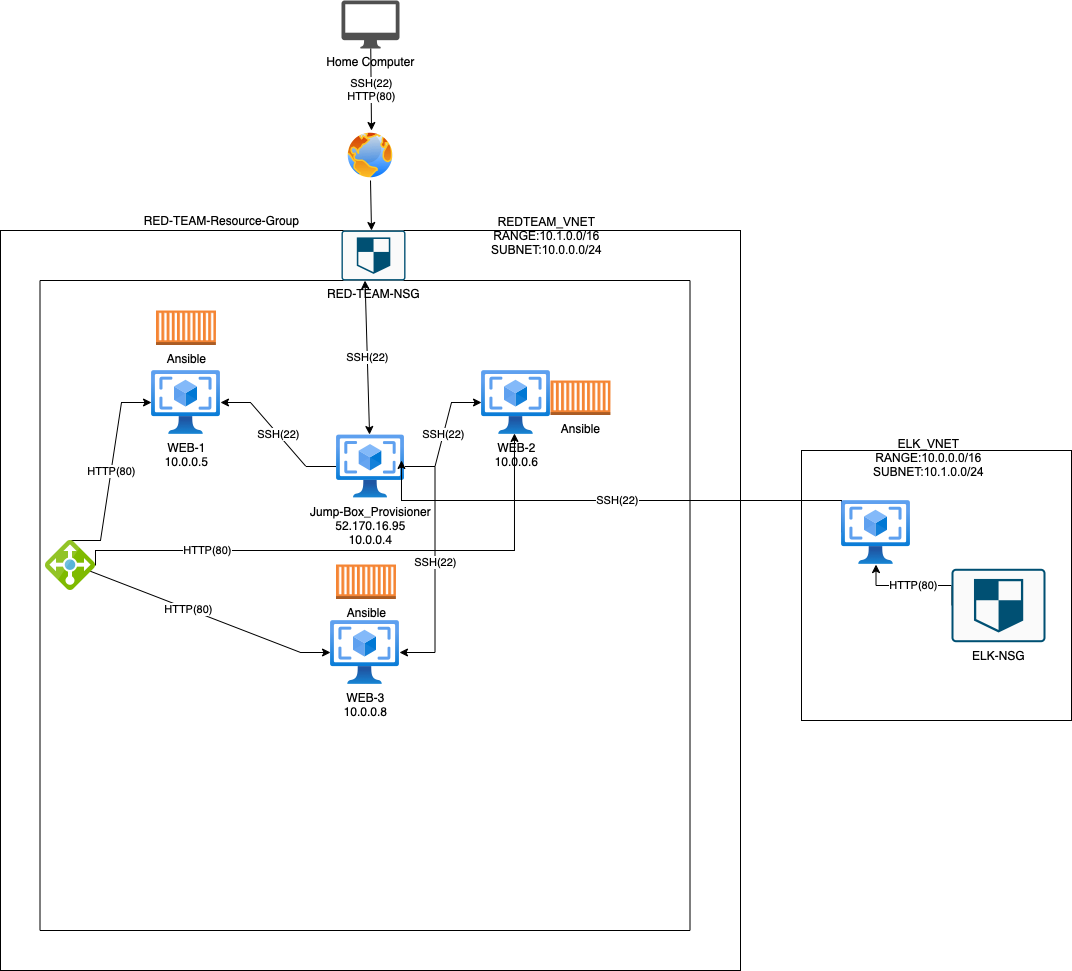

The diagram above was exported from draw.io. Its source (the exported page's mxGraphModel, read from the mxfile embedded in the PNG):
<mxGraphModel dx="1320" dy="800" grid="1" gridSize="10" guides="1" tooltips="1" connect="1" arrows="1" fold="1" page="1" pageScale="1" pageWidth="850" pageHeight="1100" math="0" shadow="0">
  <root>
    <mxCell id="0" />
    <mxCell id="1" parent="0" />
    <mxCell id="gJX3X0qwlE6CW-9t8HJt-42" value="" style="whiteSpace=wrap;html=1;aspect=fixed;fillColor=none;" parent="1" vertex="1">
      <mxGeometry x="850" y="450" width="270" height="270" as="geometry" />
    </mxCell>
    <mxCell id="gJX3X0qwlE6CW-9t8HJt-5" value="" style="whiteSpace=wrap;html=1;aspect=fixed;container=0;fillColor=none;" parent="1" vertex="1">
      <mxGeometry x="49" y="230" width="740" height="740" as="geometry">
        <mxRectangle x="80" y="230" width="50" height="40" as="alternateBounds" />
      </mxGeometry>
    </mxCell>
    <mxCell id="gJX3X0qwlE6CW-9t8HJt-10" value="" style="whiteSpace=wrap;html=1;aspect=fixed;fillColor=none;" parent="1" vertex="1">
      <mxGeometry x="88.5" y="280" width="650" height="650" as="geometry" />
    </mxCell>
    <mxCell id="gJX3X0qwlE6CW-9t8HJt-1" value="Home Computer" style="sketch=0;pointerEvents=1;shadow=0;dashed=0;html=1;strokeColor=none;fillColor=#505050;labelPosition=center;verticalLabelPosition=bottom;verticalAlign=top;outlineConnect=0;align=center;shape=mxgraph.office.devices.mac_client;" parent="1" vertex="1">
      <mxGeometry x="390" width="58" height="48" as="geometry" />
    </mxCell>
    <mxCell id="gJX3X0qwlE6CW-9t8HJt-2" value="SSH(22)&lt;br&gt;HTTP(80)" style="endArrow=classic;html=1;rounded=0;" parent="1" source="gJX3X0qwlE6CW-9t8HJt-1" edge="1">
      <mxGeometry width="50" height="50" relative="1" as="geometry">
        <mxPoint x="350" y="320" as="sourcePoint" />
        <mxPoint x="420" y="130" as="targetPoint" />
      </mxGeometry>
    </mxCell>
    <mxCell id="gJX3X0qwlE6CW-9t8HJt-3" value="" style="aspect=fixed;perimeter=ellipsePerimeter;html=1;align=center;shadow=0;dashed=0;spacingTop=3;image;image=img/lib/active_directory/internet_globe.svg;" parent="1" vertex="1">
      <mxGeometry x="394" y="130" width="50" height="50" as="geometry" />
    </mxCell>
    <mxCell id="gJX3X0qwlE6CW-9t8HJt-4" value="" style="endArrow=classic;html=1;rounded=0;exitX=0.5;exitY=1;exitDx=0;exitDy=0;" parent="1" source="gJX3X0qwlE6CW-9t8HJt-3" edge="1">
      <mxGeometry width="50" height="50" relative="1" as="geometry">
        <mxPoint x="380" y="460" as="sourcePoint" />
        <mxPoint x="420" y="230" as="targetPoint" />
      </mxGeometry>
    </mxCell>
    <mxCell id="gJX3X0qwlE6CW-9t8HJt-6" style="edgeStyle=none;rounded=0;orthogonalLoop=1;jettySize=auto;html=1;exitX=0.5;exitY=0;exitDx=0;exitDy=0;" parent="1" source="gJX3X0qwlE6CW-9t8HJt-5" target="gJX3X0qwlE6CW-9t8HJt-5" edge="1">
      <mxGeometry relative="1" as="geometry" />
    </mxCell>
    <mxCell id="gJX3X0qwlE6CW-9t8HJt-8" value="RED-TEAM-NSG&lt;br&gt;" style="sketch=0;points=[[0.015,0.015,0],[0.985,0.015,0],[0.985,0.985,0],[0.015,0.985,0],[0.25,0,0],[0.5,0,0],[0.75,0,0],[1,0.25,0],[1,0.5,0],[1,0.75,0],[0.75,1,0],[0.5,1,0],[0.25,1,0],[0,0.75,0],[0,0.5,0],[0,0.25,0]];verticalLabelPosition=bottom;html=1;verticalAlign=top;aspect=fixed;align=center;pointerEvents=1;shape=mxgraph.cisco19.rect;prIcon=shield;fillColor=#FAFAFA;strokeColor=#005073;" parent="1" vertex="1">
      <mxGeometry x="390" y="230" width="64" height="50" as="geometry" />
    </mxCell>
    <mxCell id="gJX3X0qwlE6CW-9t8HJt-9" value="RED-TEAM-Resource-Group" style="text;html=1;align=center;verticalAlign=middle;resizable=0;points=[];autosize=1;strokeColor=none;fillColor=none;" parent="1" vertex="1">
      <mxGeometry x="185" y="210" width="170" height="20" as="geometry" />
    </mxCell>
    <mxCell id="gJX3X0qwlE6CW-9t8HJt-11" style="rounded=0;orthogonalLoop=1;jettySize=auto;html=1;exitX=0.5;exitY=1;exitDx=0;exitDy=0;exitPerimeter=0;" parent="1" source="gJX3X0qwlE6CW-9t8HJt-8" target="gJX3X0qwlE6CW-9t8HJt-8" edge="1">
      <mxGeometry relative="1" as="geometry" />
    </mxCell>
    <mxCell id="gJX3X0qwlE6CW-9t8HJt-13" value="&lt;p style=&quot;margin: 0px ; padding: 0px ; border: 0px none ; line-height: 0px ; word-wrap: break-word ; font-family: &amp;#34;arial&amp;#34;&quot;&gt;&lt;span style=&quot;line-height: 14px&quot;&gt;REDTEAM_VNET&lt;/span&gt;&lt;/p&gt;&lt;p style=&quot;margin: 0px ; padding: 0px ; border: 0px none ; line-height: 0px ; word-wrap: break-word ; font-family: &amp;#34;arial&amp;#34;&quot;&gt;&lt;span style=&quot;line-height: 14px&quot;&gt;RANGE:10.1.0.0/16&lt;/span&gt;&lt;/p&gt;&lt;p style=&quot;margin: 0px ; padding: 0px ; border: 0px none ; line-height: 0px ; word-wrap: break-word ; font-family: &amp;#34;arial&amp;#34;&quot;&gt;&lt;span style=&quot;line-height: 14px&quot;&gt;SUBNET:10.0.0.0/24&lt;/span&gt;&lt;/p&gt;" style="text;html=1;align=center;verticalAlign=middle;resizable=0;points=[];autosize=1;strokeColor=none;fillColor=none;" parent="1" vertex="1">
      <mxGeometry x="530" y="210" width="130" height="50" as="geometry" />
    </mxCell>
    <mxCell id="gJX3X0qwlE6CW-9t8HJt-21" value="SSH(22)" style="edgeStyle=entityRelationEdgeStyle;rounded=0;orthogonalLoop=1;jettySize=auto;html=1;" parent="1" source="gJX3X0qwlE6CW-9t8HJt-14" target="gJX3X0qwlE6CW-9t8HJt-20" edge="1">
      <mxGeometry relative="1" as="geometry" />
    </mxCell>
    <mxCell id="gJX3X0qwlE6CW-9t8HJt-23" value="SSH(22)" style="edgeStyle=entityRelationEdgeStyle;rounded=0;orthogonalLoop=1;jettySize=auto;html=1;" parent="1" source="gJX3X0qwlE6CW-9t8HJt-14" target="gJX3X0qwlE6CW-9t8HJt-22" edge="1">
      <mxGeometry relative="1" as="geometry" />
    </mxCell>
    <mxCell id="gJX3X0qwlE6CW-9t8HJt-35" value="SSH(22)" style="edgeStyle=entityRelationEdgeStyle;rounded=0;orthogonalLoop=1;jettySize=auto;html=1;" parent="1" source="gJX3X0qwlE6CW-9t8HJt-14" target="gJX3X0qwlE6CW-9t8HJt-24" edge="1">
      <mxGeometry relative="1" as="geometry" />
    </mxCell>
    <mxCell id="gJX3X0qwlE6CW-9t8HJt-14" value="Jump-Box_Provisioner&lt;br&gt;52.170.16.95&lt;br&gt;10.0.0.4" style="aspect=fixed;html=1;points=[[0.5,1,0,0,0]];align=center;image;fontSize=12;image=img/lib/azure2/compute/VM_Images_Classic.svg;fillColor=none;" parent="1" vertex="1">
      <mxGeometry x="384.5" y="434" width="69" height="64" as="geometry" />
    </mxCell>
    <mxCell id="gJX3X0qwlE6CW-9t8HJt-19" value="SSH(22)" style="endArrow=classic;startArrow=classic;html=1;rounded=0;entryX=0.5;entryY=0;entryDx=0;entryDy=0;" parent="1" source="gJX3X0qwlE6CW-9t8HJt-14" target="gJX3X0qwlE6CW-9t8HJt-10" edge="1">
      <mxGeometry width="50" height="50" relative="1" as="geometry">
        <mxPoint x="470" y="610" as="sourcePoint" />
        <mxPoint x="520" y="560" as="targetPoint" />
      </mxGeometry>
    </mxCell>
    <mxCell id="gJX3X0qwlE6CW-9t8HJt-20" value="WEB-1&lt;br&gt;10.0.0.5" style="aspect=fixed;html=1;points=[];align=center;image;fontSize=12;image=img/lib/azure2/compute/VM_Images_Classic.svg;fillColor=none;" parent="1" vertex="1">
      <mxGeometry x="200" y="370" width="69" height="64" as="geometry" />
    </mxCell>
    <mxCell id="gJX3X0qwlE6CW-9t8HJt-22" value="WEB-2&lt;br&gt;10.0.0.6" style="aspect=fixed;html=1;points=[];align=center;image;fontSize=12;image=img/lib/azure2/compute/VM_Images_Classic.svg;fillColor=none;" parent="1" vertex="1">
      <mxGeometry x="530" y="370" width="69" height="64" as="geometry" />
    </mxCell>
    <mxCell id="gJX3X0qwlE6CW-9t8HJt-24" value="WEB-3&lt;br&gt;10.0.0.8" style="aspect=fixed;html=1;points=[];align=center;image;fontSize=12;image=img/lib/azure2/compute/VM_Images_Classic.svg;fillColor=none;direction=east;" parent="1" vertex="1">
      <mxGeometry x="379" y="620" width="69" height="64" as="geometry" />
    </mxCell>
    <mxCell id="gJX3X0qwlE6CW-9t8HJt-36" value="HTTP(80)" style="edgeStyle=entityRelationEdgeStyle;rounded=0;orthogonalLoop=1;jettySize=auto;html=1;exitX=0.5;exitY=0;exitDx=0;exitDy=0;exitPerimeter=0;" parent="1" source="gJX3X0qwlE6CW-9t8HJt-30" target="gJX3X0qwlE6CW-9t8HJt-20" edge="1">
      <mxGeometry relative="1" as="geometry" />
    </mxCell>
    <mxCell id="gJX3X0qwlE6CW-9t8HJt-37" value="HTTP(80)" style="edgeStyle=entityRelationEdgeStyle;rounded=0;orthogonalLoop=1;jettySize=auto;html=1;exitX=0;exitY=0.5;exitDx=0;exitDy=0;exitPerimeter=0;" parent="1" source="gJX3X0qwlE6CW-9t8HJt-30" target="gJX3X0qwlE6CW-9t8HJt-24" edge="1">
      <mxGeometry relative="1" as="geometry" />
    </mxCell>
    <mxCell id="gJX3X0qwlE6CW-9t8HJt-40" value="HTTP(80)" style="edgeStyle=elbowEdgeStyle;rounded=0;orthogonalLoop=1;jettySize=auto;html=1;exitX=1;exitY=0.5;exitDx=0;exitDy=0;exitPerimeter=0;entryX=0.478;entryY=0.984;entryDx=0;entryDy=0;entryPerimeter=0;elbow=vertical;" parent="1" source="gJX3X0qwlE6CW-9t8HJt-30" target="gJX3X0qwlE6CW-9t8HJt-22" edge="1">
      <mxGeometry x="-0.5385" relative="1" as="geometry">
        <Array as="points">
          <mxPoint x="530" y="550" />
        </Array>
        <mxPoint as="offset" />
      </mxGeometry>
    </mxCell>
    <mxCell id="gJX3X0qwlE6CW-9t8HJt-30" value="" style="sketch=0;aspect=fixed;html=1;points=[[0,0.5,0,0,0],[0.5,0,0,0,0],[0.5,1,0,0,0],[1,0.5,0,0,0]];align=center;image;fontSize=12;image=img/lib/mscae/Load_Balancer_feature.svg;fillColor=none;" parent="1" vertex="1">
      <mxGeometry x="94" y="540" width="50" height="50" as="geometry" />
    </mxCell>
    <mxCell id="gJX3X0qwlE6CW-9t8HJt-45" value="SSH(22)" style="edgeStyle=elbowEdgeStyle;rounded=0;orthogonalLoop=1;jettySize=auto;elbow=vertical;html=1;exitX=0;exitY=0.5;exitDx=0;exitDy=0;exitPerimeter=0;entryX=0.949;entryY=0.406;entryDx=0;entryDy=0;entryPerimeter=0;" parent="1" source="gJX3X0qwlE6CW-9t8HJt-41" target="gJX3X0qwlE6CW-9t8HJt-14" edge="1">
      <mxGeometry relative="1" as="geometry">
        <Array as="points">
          <mxPoint x="710" y="500" />
          <mxPoint x="770" y="510" />
        </Array>
      </mxGeometry>
    </mxCell>
    <mxCell id="gJX3X0qwlE6CW-9t8HJt-41" value="" style="aspect=fixed;html=1;points=[[0,0.5,0,0,0]];align=center;image;fontSize=12;image=img/lib/azure2/compute/VM_Images_Classic.svg;fillColor=none;" parent="1" vertex="1">
      <mxGeometry x="890" y="500" width="69" height="64" as="geometry" />
    </mxCell>
    <mxCell id="gJX3X0qwlE6CW-9t8HJt-44" value="&lt;p style=&quot;font-style: normal; font-weight: normal; letter-spacing: normal; text-indent: 0px; text-transform: none; word-spacing: 0px; text-decoration: none; margin: 0px; padding: 0px; border: 0px none; line-height: 0px; word-wrap: break-word; color: rgb(0, 0, 0); font-family: arial; font-size: 12px; text-align: center;&quot;&gt;&lt;span style=&quot;font-family: &amp;quot;arial&amp;quot; ; font-size: 12px&quot;&gt;&lt;span style=&quot;line-height: 14px&quot;&gt;ELK_VNET&lt;/span&gt;&lt;/span&gt;&lt;/p&gt;&lt;p style=&quot;font-style: normal; font-weight: normal; letter-spacing: normal; text-indent: 0px; text-transform: none; word-spacing: 0px; text-decoration: none; margin: 0px; padding: 0px; border: 0px none; line-height: 0px; word-wrap: break-word; color: rgb(0, 0, 0); font-family: arial; font-size: 12px; text-align: center;&quot;&gt;&lt;span style=&quot;font-family: &amp;quot;arial&amp;quot; ; font-size: 12px&quot;&gt;&lt;span style=&quot;line-height: 14px&quot;&gt;RANGE:10.0.0.0/16&lt;/span&gt;&lt;/span&gt;&lt;/p&gt;&lt;p style=&quot;font-style: normal; font-weight: normal; letter-spacing: normal; text-indent: 0px; text-transform: none; word-spacing: 0px; text-decoration: none; margin: 0px; padding: 0px; border: 0px none; line-height: 0px; word-wrap: break-word; color: rgb(0, 0, 0); font-family: arial; font-size: 12px; text-align: center;&quot;&gt;&lt;span style=&quot;font-family: &amp;quot;arial&amp;quot; ; font-size: 12px&quot;&gt;&lt;span style=&quot;line-height: 14px&quot;&gt;SUBNET:10.1.0.0/24&lt;/span&gt;&lt;/span&gt;&lt;/p&gt;" style="text;whiteSpace=wrap;html=1;" parent="1" vertex="1">
      <mxGeometry x="920" y="430" width="140" height="60" as="geometry" />
    </mxCell>
    <mxCell id="gJX3X0qwlE6CW-9t8HJt-47" value="HTTP(80)" style="edgeStyle=elbowEdgeStyle;rounded=0;orthogonalLoop=1;jettySize=auto;elbow=vertical;html=1;exitX=0;exitY=0.5;exitDx=0;exitDy=0;exitPerimeter=0;" parent="1" source="gJX3X0qwlE6CW-9t8HJt-46" target="gJX3X0qwlE6CW-9t8HJt-41" edge="1">
      <mxGeometry relative="1" as="geometry" />
    </mxCell>
    <mxCell id="gJX3X0qwlE6CW-9t8HJt-46" value="ELK-NSG" style="sketch=0;points=[[0,0.25,0,0,0],[0,0.5,0,0,0],[0,0.75,0,0,0],[0.01,0.01,0,0,0],[0.01,0.98,0,0,0],[0.26,0,0,0,0],[0.26,0.99,0,0,0],[0.5,0,0,0,0],[0.5,0.99,0,0,0],[0.76,0,0,0,0],[0.76,0.99,0,0,0],[0.99,0.01,0,0,0],[0.99,0.98,0,0,0],[1,0.25,0,0,0],[1,0.5,0,0,0],[1,0.75,0,0,0]];verticalLabelPosition=bottom;html=1;verticalAlign=top;aspect=fixed;align=center;pointerEvents=1;shape=mxgraph.cisco19.rect;prIcon=shield;fillColor=#FAFAFA;strokeColor=#005073;" parent="1" vertex="1">
      <mxGeometry x="1000" y="568.28" width="94" height="73.44" as="geometry" />
    </mxCell>
    <mxCell id="gJX3X0qwlE6CW-9t8HJt-48" value="Ansible" style="outlineConnect=0;dashed=0;verticalLabelPosition=bottom;verticalAlign=top;align=center;html=1;shape=mxgraph.aws3.ec2_compute_container;fillColor=#F58534;gradientColor=none;" parent="1" vertex="1">
      <mxGeometry x="599" y="380" width="60" height="34.5" as="geometry" />
    </mxCell>
    <mxCell id="gJX3X0qwlE6CW-9t8HJt-49" value="Ansible" style="outlineConnect=0;dashed=0;verticalLabelPosition=bottom;verticalAlign=top;align=center;html=1;shape=mxgraph.aws3.ec2_compute_container;fillColor=#F58534;gradientColor=none;" parent="1" vertex="1">
      <mxGeometry x="204.5" y="310" width="60" height="34.5" as="geometry" />
    </mxCell>
    <mxCell id="gJX3X0qwlE6CW-9t8HJt-50" value="Ansible" style="outlineConnect=0;dashed=0;verticalLabelPosition=bottom;verticalAlign=top;align=center;html=1;shape=mxgraph.aws3.ec2_compute_container;fillColor=#F58534;gradientColor=none;" parent="1" vertex="1">
      <mxGeometry x="384.5" y="564" width="60" height="34.5" as="geometry" />
    </mxCell>
  </root>
</mxGraphModel>